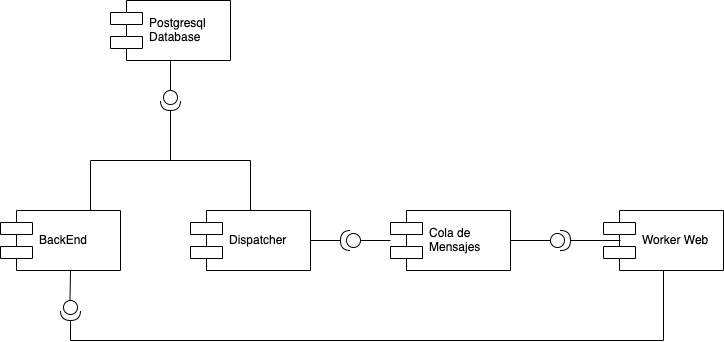

The diagram above was exported from draw.io. Its source (the exported page's mxGraphModel, read from the mxfile embedded in the PNG):
<mxGraphModel dx="1646" dy="931" grid="1" gridSize="10" guides="1" tooltips="1" connect="1" arrows="1" fold="1" page="1" pageScale="1" pageWidth="827" pageHeight="1169" math="0" shadow="0">
  <root>
    <mxCell id="0" />
    <mxCell id="1" parent="0" />
    <mxCell id="693-9R1vPSh8zXD5SZjU-1" value="Cola de &#10;Mensajes" style="shape=component;align=left;spacingLeft=36;" parent="1" vertex="1">
      <mxGeometry x="400" y="330" width="120" height="60" as="geometry" />
    </mxCell>
    <mxCell id="693-9R1vPSh8zXD5SZjU-5" value="Worker Web" style="shape=component;align=left;spacingLeft=36;" parent="1" vertex="1">
      <mxGeometry x="613" y="330" width="120" height="60" as="geometry" />
    </mxCell>
    <mxCell id="yFnHC-6CcMneIY2MOX_b-3" style="edgeStyle=orthogonalEdgeStyle;rounded=0;orthogonalLoop=1;jettySize=auto;html=1;exitX=0;exitY=0.5;exitDx=0;exitDy=0;exitPerimeter=0;entryX=1;entryY=0.5;entryDx=0;entryDy=0;endArrow=none;endFill=0;" parent="1" source="693-9R1vPSh8zXD5SZjU-6" target="693-9R1vPSh8zXD5SZjU-1" edge="1">
      <mxGeometry relative="1" as="geometry" />
    </mxCell>
    <mxCell id="yFnHC-6CcMneIY2MOX_b-4" style="edgeStyle=orthogonalEdgeStyle;rounded=0;orthogonalLoop=1;jettySize=auto;html=1;exitX=1;exitY=0.5;exitDx=0;exitDy=0;exitPerimeter=0;entryX=0.142;entryY=0.5;entryDx=0;entryDy=0;entryPerimeter=0;endArrow=none;endFill=0;" parent="1" source="693-9R1vPSh8zXD5SZjU-6" target="693-9R1vPSh8zXD5SZjU-5" edge="1">
      <mxGeometry relative="1" as="geometry" />
    </mxCell>
    <mxCell id="693-9R1vPSh8zXD5SZjU-6" value="" style="shape=providedRequiredInterface;html=1;verticalLabelPosition=bottom;rotation=0;" parent="1" vertex="1">
      <mxGeometry x="560" y="350" width="20" height="20" as="geometry" />
    </mxCell>
    <mxCell id="693-9R1vPSh8zXD5SZjU-26" style="edgeStyle=orthogonalEdgeStyle;rounded=0;orthogonalLoop=1;jettySize=auto;html=1;exitX=0.5;exitY=0;exitDx=0;exitDy=0;entryX=1;entryY=0.5;entryDx=0;entryDy=0;entryPerimeter=0;endArrow=none;endFill=0;" parent="1" source="693-9R1vPSh8zXD5SZjU-11" target="693-9R1vPSh8zXD5SZjU-20" edge="1">
      <mxGeometry relative="1" as="geometry" />
    </mxCell>
    <mxCell id="693-9R1vPSh8zXD5SZjU-11" value="Dispatcher" style="shape=component;align=left;spacingLeft=36;" parent="1" vertex="1">
      <mxGeometry x="200" y="330" width="120" height="60" as="geometry" />
    </mxCell>
    <mxCell id="yFnHC-6CcMneIY2MOX_b-1" style="edgeStyle=orthogonalEdgeStyle;rounded=0;orthogonalLoop=1;jettySize=auto;html=1;exitX=1;exitY=0.5;exitDx=0;exitDy=0;exitPerimeter=0;entryX=1;entryY=0.5;entryDx=0;entryDy=0;endArrow=none;endFill=0;" parent="1" source="693-9R1vPSh8zXD5SZjU-12" target="693-9R1vPSh8zXD5SZjU-11" edge="1">
      <mxGeometry relative="1" as="geometry" />
    </mxCell>
    <mxCell id="yFnHC-6CcMneIY2MOX_b-2" style="edgeStyle=orthogonalEdgeStyle;rounded=0;orthogonalLoop=1;jettySize=auto;html=1;exitX=0;exitY=0.5;exitDx=0;exitDy=0;exitPerimeter=0;endArrow=none;endFill=0;" parent="1" source="693-9R1vPSh8zXD5SZjU-12" target="693-9R1vPSh8zXD5SZjU-1" edge="1">
      <mxGeometry relative="1" as="geometry" />
    </mxCell>
    <mxCell id="693-9R1vPSh8zXD5SZjU-12" value="" style="shape=providedRequiredInterface;html=1;verticalLabelPosition=bottom;rotation=180;" parent="1" vertex="1">
      <mxGeometry x="350" y="350" width="20" height="20" as="geometry" />
    </mxCell>
    <mxCell id="693-9R1vPSh8zXD5SZjU-17" value="BackEnd" style="shape=component;align=left;spacingLeft=36;" parent="1" vertex="1">
      <mxGeometry x="10" y="330" width="120" height="60" as="geometry" />
    </mxCell>
    <mxCell id="693-9R1vPSh8zXD5SZjU-19" value="Postgresql&#10;Database" style="shape=component;align=left;spacingLeft=36;" parent="1" vertex="1">
      <mxGeometry x="120" y="120" width="120" height="60" as="geometry" />
    </mxCell>
    <mxCell id="693-9R1vPSh8zXD5SZjU-22" value="" style="edgeStyle=orthogonalEdgeStyle;rounded=0;orthogonalLoop=1;jettySize=auto;html=1;endArrow=none;endFill=0;" parent="1" source="693-9R1vPSh8zXD5SZjU-20" target="693-9R1vPSh8zXD5SZjU-19" edge="1">
      <mxGeometry relative="1" as="geometry" />
    </mxCell>
    <mxCell id="h_z1__QWE8rvx_86DVwG-3" style="edgeStyle=orthogonalEdgeStyle;rounded=0;orthogonalLoop=1;jettySize=auto;html=1;exitX=1;exitY=0.5;exitDx=0;exitDy=0;exitPerimeter=0;entryX=0.75;entryY=0;entryDx=0;entryDy=0;endArrow=none;endFill=0;" parent="1" source="693-9R1vPSh8zXD5SZjU-20" target="693-9R1vPSh8zXD5SZjU-17" edge="1">
      <mxGeometry relative="1" as="geometry" />
    </mxCell>
    <mxCell id="693-9R1vPSh8zXD5SZjU-20" value="" style="shape=providedRequiredInterface;html=1;verticalLabelPosition=bottom;rotation=90;" parent="1" vertex="1">
      <mxGeometry x="170" y="210" width="20" height="20" as="geometry" />
    </mxCell>
    <mxCell id="h_z1__QWE8rvx_86DVwG-2" style="edgeStyle=orthogonalEdgeStyle;rounded=0;orthogonalLoop=1;jettySize=auto;html=1;exitX=1;exitY=0.5;exitDx=0;exitDy=0;exitPerimeter=0;entryX=0.5;entryY=1;entryDx=0;entryDy=0;endArrow=none;endFill=0;" parent="1" source="693-9R1vPSh8zXD5SZjU-21" target="693-9R1vPSh8zXD5SZjU-5" edge="1">
      <mxGeometry relative="1" as="geometry" />
    </mxCell>
    <mxCell id="693-9R1vPSh8zXD5SZjU-21" value="" style="shape=providedRequiredInterface;html=1;verticalLabelPosition=bottom;rotation=90;" parent="1" vertex="1">
      <mxGeometry x="70" y="420" width="20" height="20" as="geometry" />
    </mxCell>
    <mxCell id="h_z1__QWE8rvx_86DVwG-1" value="" style="edgeStyle=orthogonalEdgeStyle;rounded=0;orthogonalLoop=1;jettySize=auto;html=1;endArrow=none;endFill=0;" parent="1" edge="1">
      <mxGeometry relative="1" as="geometry">
        <mxPoint x="79.5" y="420" as="sourcePoint" />
        <mxPoint x="79.5" y="390" as="targetPoint" />
      </mxGeometry>
    </mxCell>
  </root>
</mxGraphModel>